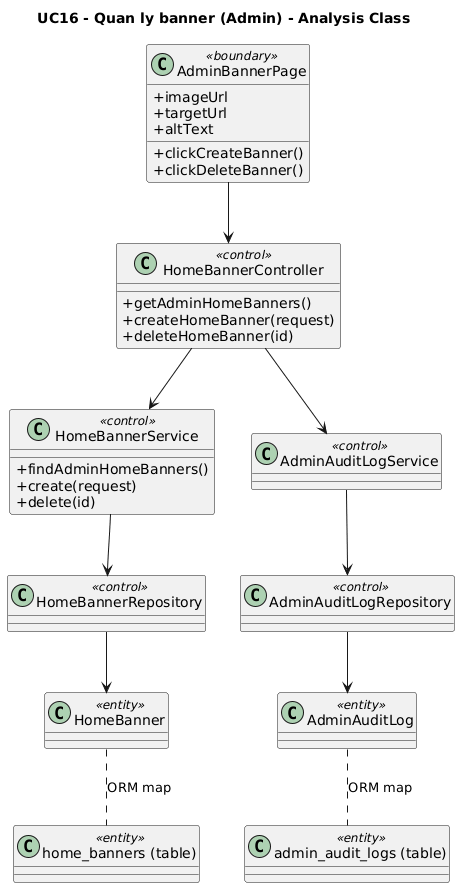

The diagram above was rendered by PlantUML. Its source (embedded in the PNG):
@startuml UC16_analysis
title UC16 - Quan ly banner (Admin) - Analysis Class
skinparam classAttributeIconSize 0

class AdminBannerPage <<boundary>> {
  +imageUrl
  +targetUrl
  +altText
  +clickCreateBanner()
  +clickDeleteBanner()
}
class HomeBannerController <<control>> {
  +getAdminHomeBanners()
  +createHomeBanner(request)
  +deleteHomeBanner(id)
}
class HomeBannerService <<control>> {
  +findAdminHomeBanners()
  +create(request)
  +delete(id)
}
class AdminAuditLogService <<control>>
class HomeBannerRepository <<control>>
class AdminAuditLogRepository <<control>>
class HomeBanner <<entity>>
class AdminAuditLog <<entity>>
class "home_banners (table)" as BannerTable <<entity>>
class "admin_audit_logs (table)" as AuditTable <<entity>>

AdminBannerPage --> HomeBannerController
HomeBannerController --> HomeBannerService
HomeBannerController --> AdminAuditLogService
HomeBannerService --> HomeBannerRepository
AdminAuditLogService --> AdminAuditLogRepository
HomeBannerRepository --> HomeBanner
AdminAuditLogRepository --> AdminAuditLog
HomeBanner .. BannerTable : ORM map
AdminAuditLog .. AuditTable : ORM map
@enduml